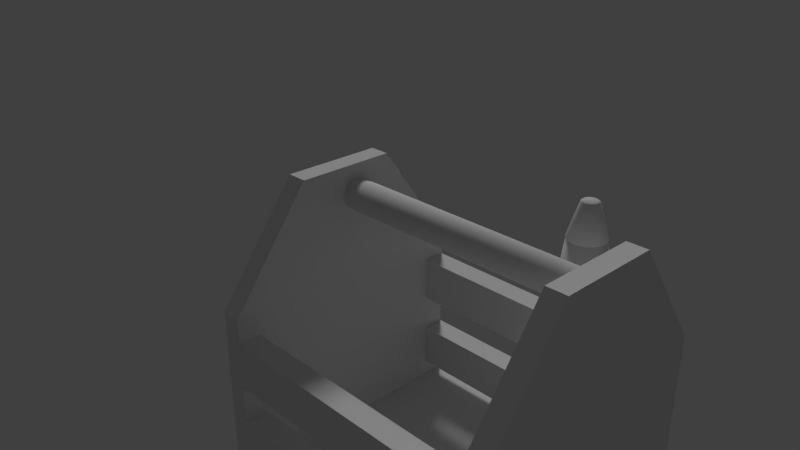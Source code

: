 # Source: rocketBox.blend  (saved by Blender 2.79.0; exported with 4.5.12 LTS)
import bpy
from mathutils import Matrix  # noqa: F401  (used for matrix-valued properties, if any)

bpy.ops.wm.read_factory_settings(use_empty=True)
scene = bpy.context.scene
scene.name = 'Scene'

# ---- collections
col_collection_1 = bpy.data.collections.new('Collection 1'); scene.collection.children.link(col_collection_1)

# ---- world
world_world = bpy.data.worlds.new('World'); scene.world = world_world
world_world.color = (0.05088, 0.05088, 0.05088)
world_world.use_sun_shadow = False
world_world.sun_shadow_jitter_overblur = 0.0
world_world.cycles.sampling_method = 'MANUAL'

# ---- cameras
cam_camera = bpy.data.cameras.new('Camera')
cam_camera.clip_end = 100.0
cam_camera.lens = 35.0
cam_camera.sensor_width = 32.0
cam_camera.sensor_height = 18.0
cam_camera.display_size = 2.0
cam_camera.dof.focus_distance = 0.0
cam_camera.dof.aperture_fstop = 128.0
cam_camera.dof.aperture_blades = 6

# ---- lights
light_sun = bpy.data.lights.new('Sun', 'SUN')
light_sun.transmission_factor = 0.0
light_sun.angle = 0.1993
light_sun.energy = 1.0
light_sun.shadow_buffer_clip_start = 0.5
light_sun.shadow_soft_size = 0.1
light_sun.shadow_cascade_max_distance = 1000.0
light_lamp = bpy.data.lights.new('Lamp', 'POINT')
light_lamp.transmission_factor = 0.0
light_lamp.cutoff_distance = 30.0
light_lamp.energy = 100.0
light_lamp.shadow_buffer_clip_start = 1.001
light_lamp.shadow_soft_size = 0.1
light_lamp.shadow_maximum_resolution = 0.006
light_lamp.use_absolute_resolution = True

# ---- meshes
me_cylinder_002 = bpy.data.meshes.new('Cylinder.002')
me_cylinder_002.from_pydata([(0.0, 0.4, -1.0), (0.0, 0.4, 1.0), (0.08316, 0.3913, -1.0), (0.08316, 0.3913, 1.0), (0.1627, 0.3654, -1.0), (0.1627, 0.3654, 1.0), (0.2351, 0.3236, -1.0), (0.2351, 0.3236, 1.0), (0.2973, 0.2677, -1.0), (0.2973, 0.2677, 1.0), (0.3464, 0.2, -1.0), (0.3464, 0.2, 1.0), (0.3804, 0.1236, -1.0), (0.3804, 0.1236, 1.0), (0.3978, 0.04181, -1.0), (0.3978, 0.04181, 1.0), (0.3978, -0.04181, -1.0), (0.3978, -0.04181, 1.0), (0.3804, -0.1236, -1.0), (0.3804, -0.1236, 1.0), (0.3464, -0.2, -1.0), (0.3464, -0.2, 1.0), (0.2973, -0.2677, -1.0), (0.2973, -0.2677, 1.0), (0.2351, -0.3236, -1.0), (0.2351, -0.3236, 1.0), (0.1627, -0.3654, -1.0), (0.1627, -0.3654, 1.0), (0.08316, -0.3913, -1.0), (0.08316, -0.3913, 1.0), (-3.497e-08, -0.4, -1.0), (-3.497e-08, -0.4, 1.0), (-0.08316, -0.3913, -1.0), (-0.08316, -0.3913, 1.0), (-0.1627, -0.3654, -1.0), (-0.1627, -0.3654, 1.0), (-0.2351, -0.3236, -1.0), (-0.2351, -0.3236, 1.0), (-0.2973, -0.2677, -1.0), (-0.2973, -0.2677, 1.0), (-0.3464, -0.2, -1.0), (-0.3464, -0.2, 1.0), (-0.3804, -0.1236, -1.0), (-0.3804, -0.1236, 1.0), (-0.3978, -0.04181, -1.0), (-0.3978, -0.04181, 1.0), (-0.3978, 0.04181, -1.0), (-0.3978, 0.04181, 1.0), (-0.3804, 0.1236, -1.0), (-0.3804, 0.1236, 1.0), (-0.3464, 0.2, -1.0), (-0.3464, 0.2, 1.0), (-0.2973, 0.2677, -1.0), (-0.2973, 0.2677, 1.0), (-0.2351, 0.3236, -1.0), (-0.2351, 0.3236, 1.0), (-0.1627, 0.3654, -1.0), (-0.1627, 0.3654, 1.0), (-0.08317, 0.3913, -1.0), (-0.08317, 0.3913, 1.0)], [], [(0, 1, 3, 2), (2, 3, 5, 4), (4, 5, 7, 6), (6, 7, 9, 8), (8, 9, 11, 10), (10, 11, 13, 12), (12, 13, 15, 14), (14, 15, 17, 16), (16, 17, 19, 18), (18, 19, 21, 20), (20, 21, 23, 22), (22, 23, 25, 24), (24, 25, 27, 26), (26, 27, 29, 28), (28, 29, 31, 30), (30, 31, 33, 32), (32, 33, 35, 34), (34, 35, 37, 36), (36, 37, 39, 38), (38, 39, 41, 40), (40, 41, 43, 42), (42, 43, 45, 44), (44, 45, 47, 46), (46, 47, 49, 48), (48, 49, 51, 50), (50, 51, 53, 52), (52, 53, 55, 54), (54, 55, 57, 56), (3, 1, 59, 57, 55, 53, 51, 49, 47, 45, 43, 41, 39, 37, 35, 33, 31, 29, 27, 25, 23, 21, 19, 17, 15, 13, 11, 9, 7, 5), (56, 57, 59, 58), (58, 59, 1, 0), (0, 2, 4, 6, 8, 10, 12, 14, 16, 18, 20, 22, 24, 26, 28, 30, 32, 34, 36, 38, 40, 42, 44, 46, 48, 50, 52, 54, 56, 58)])
me_cylinder_002.polygons.foreach_set('use_smooth', [True] * 32)
me_cylinder_002.use_remesh_preserve_volume = False
me_cylinder_002.use_remesh_preserve_attributes = False
me_cylinder_002.use_mirror_vertex_groups = False
me_cylinder_002.update()
me_cube = bpy.data.meshes.new('Cube')
me_cube.from_pydata([(-1.0, -1.191, -1.0), (-1.0, -1.191, 1.0), (-1.0, 1.184, -1.0), (-1.0, 1.184, 1.0), (1.0, -1.191, -1.0), (1.0, -1.191, 1.0), (1.0, 1.184, -1.0), (1.0, 1.184, 1.0), (0.8669, 1.184, -1.0), (-0.8669, 1.184, -1.0), (-0.8669, 1.184, 1.0), (0.8669, 1.184, 1.0), (0.8669, -1.191, 1.0), (-0.8669, -1.191, 1.0), (-1.0, -1.191, 2.641), (-1.0, 1.184, 2.641), (0.8669, 1.184, 2.641), (1.0, 1.184, 2.641), (1.0, -1.191, 2.641), (-0.8669, -1.191, 2.641), (-0.8669, 1.184, 2.641), (0.8669, -1.191, 2.641), (-1.0, -1.191, 6.811), (-1.0, 1.184, 6.811), (0.8669, 1.184, 6.811), (1.0, 1.184, 6.811), (1.0, -1.191, 6.811), (-0.8669, -1.191, 6.811), (-0.8669, 1.184, 6.811), (0.8669, -1.191, 6.811), (-1.0, -1.191, 17.25), (-1.0, 1.184, 17.25), (0.8669, 1.184, 17.25), (1.0, 1.184, 17.25), (1.0, -1.191, 17.25), (-0.8669, -1.191, 17.25), (-0.8669, 1.184, 17.25), (0.8669, -1.191, 17.25), (0.8669, -1.191, 10.42), (0.8669, -1.191, 14.83), (0.8669, 1.184, 14.83), (0.8669, 1.184, 10.42), (-1.0, 1.184, 10.42), (-1.0, 1.184, 14.83), (-0.8669, 1.184, 14.83), (-0.8669, 1.184, 10.42), (1.0, 1.184, 10.42), (1.0, 1.184, 14.83), (1.0, -1.191, 14.83), (1.0, -1.191, 10.42), (-1.0, -1.191, 10.42), (-1.0, -1.191, 14.83), (-0.8669, -1.191, 14.83), (-0.8669, -1.191, 10.42), (-1.0, 0.9735, -1.0), (-1.0, -0.9806, -1.0), (-1.0, -0.9806, 1.0), (-1.0, 0.9735, 1.0), (1.0, -0.9806, -1.0), (1.0, 0.9735, -1.0), (1.0, 0.9735, 1.0), (1.0, -0.9806, 1.0), (0.8669, 0.9735, 1.0), (0.8669, -0.9806, 1.0), (-0.8669, 0.9735, 1.0), (-0.8669, -0.9806, 1.0), (-1.0, -0.9806, 2.641), (-1.0, 0.9735, 2.641), (1.0, 0.9735, 2.641), (1.0, -0.9806, 2.641), (0.8669, 0.9735, 2.641), (0.8669, -0.9806, 2.641), (-0.8669, 0.9735, 2.641), (-0.8669, -0.9806, 2.641), (-1.0, -0.9806, 6.811), (-1.0, 0.9735, 6.811), (1.0, 0.9735, 6.811), (1.0, -0.9806, 6.811), (0.8669, 0.9735, 6.811), (0.8669, -0.9806, 6.811), (-0.8669, 0.9735, 6.811), (-0.8669, -0.9806, 6.811), (-1.0, -0.9806, 17.25), (-1.0, 0.9735, 17.25), (1.0, 0.9735, 17.25), (1.0, -0.9806, 17.25), (0.8669, 0.9735, 17.25), (0.8669, -0.9806, 17.25), (-0.8669, 0.9735, 17.25), (-0.8669, -0.9806, 17.25), (-0.8669, 0.9735, 10.42), (-0.8669, -0.9806, 10.42), (-0.8669, 0.9735, 14.83), (-0.8669, -0.9806, 14.83), (-1.0, -0.9806, 10.42), (-1.0, 0.9735, 10.42), (-1.0, -0.9806, 14.83), (-1.0, 0.9735, 14.83), (1.0, 0.9735, 10.42), (1.0, -0.9806, 10.42), (1.0, 0.9735, 14.83), (1.0, -0.9806, 14.83), (0.8669, -0.9806, 10.42), (0.8669, 0.9735, 10.42), (0.8669, -0.9806, 14.83), (0.8669, 0.9735, 14.83), (-1.0, 0.3033, 27.8), (-1.0, 0.4563, 27.8), (0.8669, 0.4563, 27.8), (1.0, 0.4563, 27.8), (1.0, -0.3033, 27.8), (1.0, -0.4563, 27.8), (-0.8669, -0.4563, 27.8), (-1.0, -0.4563, 27.8), (-0.8669, 0.4563, 27.8), (0.8669, -0.4563, 27.8), (0.8669, -0.3033, 27.8), (-0.8669, -0.3033, 27.8), (-1.0, -0.3033, 27.8), (1.0, 0.3033, 27.8), (0.8669, 0.3033, 27.8), (-0.8669, 0.3033, 27.8)], [], [(54, 57, 3, 2), (8, 11, 7, 6), (58, 61, 5, 4), (4, 5, 12, 13, 1, 0), (55, 58, 4, 0), (63, 12, 21, 71), (1, 13, 19, 14), (63, 65, 13, 12), (2, 3, 10, 9), (9, 10, 11, 8), (66, 14, 22, 74), (12, 5, 18, 21), (7, 11, 16, 17), (10, 3, 15, 20), (64, 10, 20, 72), (60, 7, 17, 68), (56, 1, 14, 66), (44, 43, 31, 36), (104, 39, 37, 87), (21, 18, 26, 29), (14, 19, 27, 22), (17, 16, 24, 25), (20, 15, 23, 28), (68, 17, 25, 76), (35, 89, 117, 112), (86, 87, 116, 120), (100, 47, 33, 84), (96, 51, 30, 82), (92, 44, 36, 88), (39, 48, 34, 37), (51, 52, 35, 30), (47, 40, 32, 33), (25, 24, 41, 46), (46, 41, 40, 47), (22, 27, 53, 50), (50, 53, 52, 51), (29, 26, 49, 38), (38, 49, 48, 39), (80, 28, 45, 90), (74, 22, 50, 94), (94, 50, 51, 96), (76, 25, 46, 98), (98, 46, 47, 100), (79, 29, 38, 102), (28, 23, 42, 45), (45, 42, 43, 44), (103, 102, 104, 105), (24, 78, 103, 41), (78, 79, 102, 103), (49, 99, 101, 48), (99, 98, 100, 101), (26, 77, 99, 49), (77, 76, 98, 99), (42, 95, 97, 43), (95, 94, 96, 97), (23, 75, 95, 42), (75, 74, 94, 95), (91, 90, 92, 93), (27, 81, 91, 53), (81, 80, 90, 91), (52, 93, 89, 35), (93, 92, 88, 89), (43, 97, 83, 31), (97, 96, 82, 83), (48, 101, 85, 34), (101, 100, 84, 85), (32, 86, 120, 108), (87, 37, 115, 116), (85, 84, 119, 110), (37, 34, 111, 115), (18, 69, 77, 26), (69, 68, 76, 77), (70, 71, 79, 78), (40, 105, 86, 32), (105, 104, 87, 86), (3, 57, 67, 15), (57, 56, 66, 67), (5, 61, 69, 18), (61, 60, 68, 69), (13, 65, 73, 19), (65, 64, 72, 73), (15, 67, 75, 23), (67, 66, 74, 75), (73, 72, 80, 81), (11, 10, 64, 62), (62, 64, 65, 63), (11, 62, 70, 16), (62, 63, 71, 70), (2, 9, 8, 6, 59, 54), (54, 59, 58, 55), (6, 7, 60, 59), (59, 60, 61, 58), (0, 1, 56, 55), (55, 56, 57, 54), (38, 53, 91, 102), (102, 91, 93, 104), (104, 93, 52, 39), (39, 52, 53, 38), (71, 73, 81, 79), (79, 81, 27, 29), (29, 27, 19, 21), (21, 19, 73, 71), (20, 16, 70, 72), (72, 70, 78, 80), (80, 78, 24, 28), (28, 24, 16, 20), (40, 44, 92, 105), (105, 92, 90, 103), (103, 90, 45, 41), (41, 45, 44, 40), (117, 118, 113, 112), (110, 116, 115, 111), (109, 108, 120, 119), (119, 120, 116, 110), (114, 107, 106, 121), (121, 106, 118, 117), (31, 83, 106, 107), (88, 36, 114, 121), (33, 32, 108, 109), (89, 88, 121, 117), (34, 85, 110, 111), (82, 30, 113, 118), (30, 35, 112, 113), (83, 82, 118, 106), (36, 31, 107, 114), (84, 33, 109, 119)])
me_cube.use_remesh_preserve_volume = False
me_cube.use_remesh_preserve_attributes = False
me_cube.use_mirror_vertex_groups = False
me_cube.update()
me_cylinder_007 = bpy.data.meshes.new('Cylinder.007')
me_cylinder_007.from_pydata([(2.233e-08, 1.552, -1.587), (2.233e-08, 1.552, 0.3729), (0.2696, 1.529, -1.587), (0.2696, 1.529, 0.3729), (0.5309, 1.459, -1.587), (0.5309, 1.459, 0.3729), (0.7762, 1.344, -1.587), (0.7762, 1.344, 0.3729), (0.9978, 1.189, -1.587), (0.9978, 1.189, 0.3729), (1.189, 0.9978, -1.587), (1.189, 0.9978, 0.3729), (1.344, 0.7762, -1.587), (1.344, 0.7762, 0.3729), (1.459, 0.5309, -1.587), (1.459, 0.5309, 0.3729), (1.529, 0.2696, -1.587), (1.529, 0.2696, 0.3729), (1.552, 1.634e-07, -1.587), (1.552, 1.634e-07, 0.3729), (1.529, -0.2696, -1.587), (1.529, -0.2696, 0.3729), (1.459, -0.5309, -1.587), (1.459, -0.5309, 0.3729), (1.344, -0.7762, -1.587), (1.344, -0.7762, 0.3729), (1.189, -0.9978, -1.587), (1.189, -0.9978, 0.3729), (0.9978, -1.189, -1.587), (0.9978, -1.189, 0.3729), (0.7762, -1.344, -1.587), (0.7762, -1.344, 0.3729), (0.5309, -1.459, -1.587), (0.5309, -1.459, 0.3729), (0.2696, -1.529, -1.587), (0.2696, -1.529, 0.3729), (6.268e-07, -1.552, -1.587), (6.268e-07, -1.552, 0.3729), (-0.2696, -1.529, -1.587), (-0.2696, -1.529, 0.3729), (-0.5309, -1.459, -1.587), (-0.5309, -1.459, 0.3729), (-0.7762, -1.344, -1.587), (-0.7762, -1.344, 0.3729), (-0.9978, -1.189, -1.587), (-0.9978, -1.189, 0.3729), (-1.189, -0.9978, -1.587), (-1.189, -0.9978, 0.3729), (-1.344, -0.7762, -1.587), (-1.344, -0.7762, 0.3729), (-1.459, -0.5309, -1.587), (-1.459, -0.5309, 0.3729), (-1.529, -0.2696, -1.587), (-1.529, -0.2696, 0.3729), (-1.552, -6.755e-07, -1.587), (-1.552, -6.755e-07, 0.3729), (-1.529, 0.2696, -1.587), (-1.529, 0.2696, 0.3729), (-1.459, 0.5309, -1.587), (-1.459, 0.5309, 0.3729), (-1.344, 0.7762, -1.587), (-1.344, 0.7762, 0.3729), (-1.189, 0.9978, -1.587), (-1.189, 0.9978, 0.3729), (-0.9978, 1.189, -1.587), (-0.9978, 1.189, 0.3729), (-0.7762, 1.344, -1.587), (-0.7762, 1.344, 0.3729), (-0.5309, 1.459, -1.587), (-0.5309, 1.459, 0.3729), (-0.2696, 1.529, -1.587), (-0.2696, 1.529, 0.3729), (0.2696, 1.529, 0.8366), (-9.532e-08, 1.552, 0.8366), (0.5309, 1.459, 0.8366), (0.7762, 1.344, 0.8366), (0.9978, 1.189, 0.8366), (1.189, 0.9978, 0.8366), (1.344, 0.7762, 0.8366), (1.459, 0.5309, 0.8366), (1.529, 0.2696, 0.8366), (1.552, 1.634e-07, 0.8366), (1.529, -0.2696, 0.8366), (1.459, -0.5309, 0.8366), (1.344, -0.7762, 0.8366), (1.189, -0.9978, 0.8366), (0.9978, -1.189, 0.8366), (0.7762, -1.344, 0.8366), (0.5309, -1.459, 0.8366), (0.2696, -1.529, 0.8366), (5.092e-07, -1.552, 0.8366), (-0.2696, -1.529, 0.8366), (-0.5309, -1.459, 0.8366), (-0.7762, -1.344, 0.8366), (-0.9978, -1.189, 0.8366), (-1.189, -0.9978, 0.8366), (-1.344, -0.7762, 0.8366), (-1.459, -0.5309, 0.8366), (-1.529, -0.2696, 0.8366), (-1.552, -6.755e-07, 0.8366), (-1.529, 0.2696, 0.8366), (-1.459, 0.5309, 0.8366), (-1.344, 0.7762, 0.8366), (-1.189, 0.9978, 0.8366), (-0.9978, 1.189, 0.8366), (-0.7762, 1.344, 0.8366), (-0.5309, 1.459, 0.8366), (-0.2696, 1.529, 0.8366), (0.08593, 2.535, -1.587), (0.3555, 2.511, -1.587), (0.3035, 2.144, -0.3113), (0.07337, 2.164, -0.3113), (0.5641, 2.232, -1.569), (0.5097, 2.017, -0.3288), (1.721, 1.169, -0.3288), (1.904, 1.293, -1.569), (2.238, 1.193, -1.587), (1.911, 1.019, -0.3113), (2.352, 0.9476, -1.587), (2.009, 0.8091, -0.3113), (2.215, 0.6275, -1.569), (2.002, 0.5671, -0.3288), (1.873, -0.906, -0.3288), (2.072, -1.003, -1.569), (2.152, -1.342, -1.587), (1.838, -1.146, -0.3113), (1.997, -1.563, -1.587), (1.705, -1.335, -0.3113), (1.651, -1.605, -1.569), (1.492, -1.45, -0.3288), (0.1517, -2.075, -0.3288), (0.1679, -2.296, -1.569), (-0.08593, -2.535, -1.587), (-0.07337, -2.164, -0.3113), (-0.3555, -2.511, -1.587), (-0.3035, -2.144, -0.3113), (-0.5641, -2.232, -1.569), (-0.5097, -2.017, -0.3288), (-1.721, -1.169, -0.3288), (-1.904, -1.293, -1.569), (-2.238, -1.193, -1.587), (-1.911, -1.019, -0.3113), (-2.352, -0.9476, -1.587), (-2.009, -0.8091, -0.3113), (-2.215, -0.6275, -1.569), (-2.002, -0.5671, -0.3288), (-1.873, 0.906, -0.3288), (-2.072, 1.003, -1.569), (-2.152, 1.342, -1.587), (-1.838, 1.146, -0.3113), (-1.997, 1.563, -1.587), (-1.705, 1.335, -0.3113), (-1.651, 1.605, -1.569), (-1.492, 1.45, -0.3288), (-0.1517, 2.075, -0.3288), (-0.1679, 2.296, -1.569), (0.2458, 1.394, 5.174), (3.49e-07, 1.415, 5.174), (0.4841, 1.33, 5.174), (0.7076, 1.226, 5.174), (0.9097, 1.084, 5.174), (1.084, 0.9097, 5.174), (1.226, 0.7076, 5.174), (1.33, 0.4841, 5.174), (1.394, 0.2458, 5.174), (1.415, 1.42e-07, 5.174), (1.394, -0.2458, 5.174), (1.33, -0.4841, 5.174), (1.226, -0.7076, 5.174), (1.084, -0.9097, 5.174), (0.9097, -1.084, 5.174), (0.7076, -1.226, 5.174), (0.4841, -1.33, 5.174), (0.2458, -1.394, 5.174), (9.001e-07, -1.415, 5.174), (-0.2458, -1.394, 5.174), (-0.4841, -1.33, 5.174), (-0.7076, -1.226, 5.174), (-0.9097, -1.084, 5.174), (-1.084, -0.9097, 5.174), (-1.226, -0.7076, 5.174), (-1.33, -0.4841, 5.174), (-1.394, -0.2458, 5.174), (-1.415, -6.229e-07, 5.174), (-1.394, 0.2458, 5.174), (-1.33, 0.4841, 5.174), (-1.226, 0.7076, 5.174), (-1.084, 0.9097, 5.174), (-0.9097, 1.084, 5.174), (-0.7076, 1.226, 5.174), (-0.4841, 1.33, 5.174), (-0.2458, 1.394, 5.174), (0.2458, 1.394, 6.298), (1.31e-07, 1.415, 6.298), (0.4841, 1.33, 6.298), (0.7076, 1.226, 6.298), (0.9097, 1.084, 6.298), (1.084, 0.9097, 6.298), (1.226, 0.7076, 6.298), (1.33, 0.4841, 6.298), (1.394, 0.2458, 6.298), (1.415, 1.42e-07, 6.298), (1.394, -0.2458, 6.298), (1.33, -0.4841, 6.298), (1.226, -0.7076, 6.298), (1.084, -0.9097, 6.298), (0.9097, -1.084, 6.298), (0.7076, -1.226, 6.298), (0.4841, -1.33, 6.298), (0.2458, -1.394, 6.298), (6.822e-07, -1.415, 6.298), (-0.2458, -1.394, 6.298), (-0.4841, -1.33, 6.298), (-0.7076, -1.226, 6.298), (-0.9097, -1.084, 6.298), (-1.084, -0.9097, 6.298), (-1.226, -0.7076, 6.298), (-1.33, -0.4841, 6.298), (-1.394, -0.2458, 6.298), (-1.415, -6.229e-07, 6.298), (-1.394, 0.2458, 6.298), (-1.33, 0.4841, 6.298), (-1.226, 0.7076, 6.298), (-1.084, 0.9097, 6.298), (-0.9097, 1.084, 6.298), (-0.7076, 1.226, 6.298), (-0.4841, 1.33, 6.298), (-0.2458, 1.394, 6.298), (0.1349, 0.7649, 10.53), (-1.097e-06, 0.7767, 10.53), (0.2657, 0.7299, 10.53), (0.3884, 0.6727, 10.53), (0.4993, 0.595, 10.53), (0.595, 0.4993, 10.53), (0.6727, 0.3884, 10.53), (0.7299, 0.2657, 10.53), (0.7649, 0.1349, 10.53), (0.7767, 2.256e-08, 10.53), (0.7649, -0.1349, 10.53), (0.7299, -0.2657, 10.53), (0.6727, -0.3884, 10.53), (0.595, -0.4993, 10.53), (0.4993, -0.595, 10.53), (0.3884, -0.6727, 10.53), (0.2657, -0.7299, 10.53), (0.1349, -0.7649, 10.53), (-7.943e-07, -0.7768, 10.53), (-0.1349, -0.7649, 10.53), (-0.2657, -0.7299, 10.53), (-0.3884, -0.6727, 10.53), (-0.4993, -0.595, 10.53), (-0.595, -0.4993, 10.53), (-0.6727, -0.3884, 10.53), (-0.7299, -0.2657, 10.53), (-0.765, -0.1349, 10.53), (-0.7768, -3.972e-07, 10.53), (-0.765, 0.1349, 10.53), (-0.7299, 0.2657, 10.53), (-0.6727, 0.3884, 10.53), (-0.595, 0.4993, 10.53), (-0.4993, 0.595, 10.53), (-0.3884, 0.6727, 10.53), (-0.2657, 0.7299, 10.53), (-0.1349, 0.7649, 10.53), (0.06538, 0.3708, 12.07), (-3.661e-07, 0.3765, 12.07), (0.1288, 0.3538, 12.07), (0.1883, 0.3261, 12.07), (0.242, 0.2884, 12.07), (0.2884, 0.242, 12.07), (0.3261, 0.1883, 12.07), (0.3538, 0.1288, 12.07), (0.3708, 0.06538, 12.07), (0.3765, -7.926e-08, 12.07), (0.3708, -0.06538, 12.07), (0.3538, -0.1288, 12.07), (0.3261, -0.1883, 12.07), (0.2884, -0.242, 12.07), (0.242, -0.2884, 12.07), (0.1883, -0.3261, 12.07), (0.1288, -0.3538, 12.07), (0.06538, -0.3708, 12.07), (-2.195e-07, -0.3765, 12.07), (-0.06538, -0.3708, 12.07), (-0.1288, -0.3538, 12.07), (-0.1883, -0.3261, 12.07), (-0.242, -0.2884, 12.07), (-0.2884, -0.242, 12.07), (-0.3261, -0.1883, 12.07), (-0.3538, -0.1288, 12.07), (-0.3708, -0.06538, 12.07), (-0.3765, -2.827e-07, 12.07), (-0.3708, 0.06538, 12.07), (-0.3538, 0.1288, 12.07), (-0.3261, 0.1883, 12.07), (-0.2884, 0.242, 12.07), (-0.242, 0.2884, 12.07), (-0.1883, 0.3261, 12.07), (-0.1288, 0.3538, 12.07), (-0.06539, 0.3708, 12.07), (-0.8084, -0.1425, 10.55), (-0.8208, -4.153e-07, 10.55), (0.6288, -0.5276, 10.55), (0.5276, -0.6288, 10.55), (-7.395e-07, 0.8208, 10.55), (0.1425, 0.8084, 10.55), (-0.8084, 0.1425, 10.55), (0.4104, -0.7109, 10.55), (0.2807, 0.7713, 10.55), (-0.7713, 0.2807, 10.55), (0.2807, -0.7713, 10.55), (0.4104, 0.7109, 10.55), (-0.7109, 0.4104, 10.55), (0.1425, -0.8084, 10.55), (0.5276, 0.6288, 10.55), (-0.6288, 0.5276, 10.55), (-4.198e-07, -0.8208, 10.55), (0.6288, 0.5276, 10.55), (-0.5276, 0.6288, 10.55), (-0.1425, -0.8084, 10.55), (0.7109, 0.4104, 10.55), (-0.4104, 0.7109, 10.55), (-0.2807, -0.7713, 10.55), (0.7713, 0.2807, 10.55), (-0.2807, 0.7713, 10.55), (-0.4104, -0.7109, 10.55), (0.8084, 0.1425, 10.55), (-0.1425, 0.8084, 10.55), (-0.5276, -0.6288, 10.55), (0.8208, 2.834e-08, 10.55), (-0.6288, -0.5276, 10.55), (0.8084, -0.1425, 10.55), (-0.7109, -0.4104, 10.55), (0.7713, -0.2807, 10.55), (-0.7713, -0.2807, 10.55), (0.7109, -0.4104, 10.55), (0.05569, 0.3158, 12.11), (-3.688e-07, 0.3207, 12.11), (0.1097, 0.3014, 12.11), (0.1604, 0.2777, 12.11), (0.2061, 0.2457, 12.11), (0.2457, 0.2061, 12.11), (0.2777, 0.1604, 12.11), (0.3014, 0.1097, 12.11), (0.3158, 0.05569, 12.11), (0.3207, -9.231e-08, 12.11), (0.3158, -0.05569, 12.11), (0.3014, -0.1097, 12.11), (0.2777, -0.1604, 12.11), (0.2457, -0.2061, 12.11), (0.2061, -0.2457, 12.11), (0.1604, -0.2777, 12.11), (0.1097, -0.3014, 12.11), (0.05569, -0.3158, 12.11), (-2.439e-07, -0.3207, 12.11), (-0.05569, -0.3158, 12.11), (-0.1097, -0.3014, 12.11), (-0.1604, -0.2777, 12.11), (-0.2061, -0.2457, 12.11), (-0.2457, -0.2061, 12.11), (-0.2777, -0.1604, 12.11), (-0.3014, -0.1097, 12.11), (-0.3158, -0.05569, 12.11), (-0.3207, -2.656e-07, 12.11), (-0.3158, 0.05569, 12.11), (-0.3014, 0.1097, 12.11), (-0.2777, 0.1604, 12.11), (-0.2457, 0.2061, 12.11), (-0.2061, 0.2457, 12.11), (-0.1604, 0.2777, 12.11), (-0.1097, 0.3014, 12.11), (-0.05569, 0.3158, 12.11), (-8.089e-08, 1.056, -1.811), (0.1834, 1.04, -1.811), (0.3612, 0.9924, -1.811), (0.528, 0.9146, -1.811), (0.6788, 0.809, -1.811), (0.809, 0.6788, -1.811), (0.9146, 0.528, -1.811), (0.9924, 0.3612, -1.811), (1.04, 0.1834, -1.811), (1.056, 6.937e-08, -1.811), (1.04, -0.1834, -1.811), (0.9924, -0.3612, -1.811), (0.9146, -0.528, -1.811), (0.809, -0.6788, -1.811), (0.6788, -0.809, -1.811), (0.528, -0.9146, -1.811), (0.3612, -0.9924, -1.811), (0.1834, -1.04, -1.811), (3.304e-07, -1.056, -1.811), (-0.1834, -1.04, -1.811), (-0.3612, -0.9924, -1.811), (-0.528, -0.9146, -1.811), (-0.6788, -0.809, -1.811), (-0.809, -0.6788, -1.811), (-0.9146, -0.528, -1.811), (-0.9924, -0.3612, -1.811), (-1.04, -0.1834, -1.811), (-1.056, -5.013e-07, -1.811), (-1.04, 0.1834, -1.811), (-0.9924, 0.3612, -1.811), (-0.9146, 0.528, -1.811), (-0.809, 0.6788, -1.811), (-0.6788, 0.809, -1.811), (-0.528, 0.9146, -1.811), (-0.3612, 0.9924, -1.811), (-0.1834, 1.04, -1.811), (-1.932e-07, 1.056, -2.706), (0.1834, 1.04, -2.706), (0.3612, 0.9924, -2.706), (0.528, 0.9146, -2.706), (0.6788, 0.809, -2.706), (0.809, 0.6788, -2.706), (0.9146, 0.528, -2.706), (0.9924, 0.3612, -2.706), (1.04, 0.1834, -2.706), (1.056, 6.937e-08, -2.706), (1.04, -0.1834, -2.706), (0.9924, -0.3612, -2.706), (0.9146, -0.528, -2.706), (0.809, -0.6788, -2.706), (0.6788, -0.809, -2.706), (0.528, -0.9146, -2.706), (0.3612, -0.9924, -2.706), (0.1834, -1.04, -2.706), (2.181e-07, -1.056, -2.706), (-0.1834, -1.04, -2.706), (-0.3612, -0.9924, -2.706), (-0.528, -0.9146, -2.706), (-0.6788, -0.809, -2.706), (-0.809, -0.6788, -2.706), (-0.9146, -0.528, -2.706), (-0.9924, -0.3612, -2.706), (-1.04, -0.1834, -2.706), (-1.056, -5.013e-07, -2.706), (-1.04, 0.1834, -2.706), (-0.9924, 0.3612, -2.706), (-0.9146, 0.528, -2.706), (-0.809, 0.6788, -2.706), (-0.6788, 0.809, -2.706), (-0.528, 0.9146, -2.706), (-0.3612, 0.9924, -2.706), (-0.1834, 1.04, -2.706), (-1.162, -0.671, 6.297), (-1.261, -0.459, 6.297), (1.261, -0.459, 6.297), (1.162, -0.671, 6.297), (-1.322, -0.233, 6.297), (1.028, -0.8627, 6.297), (-1.342, -5.935e-07, 6.297), (0.8627, -1.028, 6.297), (-3.632e-07, 1.342, 6.297), (0.233, 1.322, 6.297), (-1.322, 0.233, 6.297), (0.671, -1.162, 6.297), (0.459, 1.261, 6.297), (-1.261, 0.459, 6.297), (0.459, -1.261, 6.297), (0.671, 1.162, 6.297), (-1.162, 0.671, 6.297), (0.233, -1.322, 6.297), (0.8627, 1.028, 6.297), (-1.028, 0.8627, 6.297), (1.594e-07, -1.342, 6.297), (1.028, 0.8627, 6.297), (-0.8627, 1.028, 6.297), (-0.233, -1.322, 6.297), (1.162, 0.671, 6.297), (-0.671, 1.162, 6.297), (-0.459, -1.261, 6.297), (1.261, 0.459, 6.297), (-0.459, 1.261, 6.297), (-0.671, -1.162, 6.297), (1.322, 0.233, 6.297), (-0.233, 1.322, 6.297), (-0.8627, -1.028, 6.297), (1.342, 1.318e-07, 6.297), (-1.028, -0.8627, 6.297), (1.322, -0.233, 6.297), (0.4841, 1.33, 5.693), (0.7076, 1.226, 5.693), (-1.33, 0.4841, 5.693), (-1.226, 0.7076, 5.693), (0.4841, -1.33, 5.693), (0.2458, -1.394, 5.693), (0.9097, 1.084, 5.693), (-1.084, 0.9097, 5.693), (7.911e-07, -1.415, 5.693), (1.084, 0.9097, 5.693), (-0.9097, 1.084, 5.693), (-0.2458, -1.394, 5.693), (1.226, 0.7076, 5.693), (-0.7076, 1.226, 5.693), (-0.4841, -1.33, 5.693), (1.33, 0.4841, 5.693), (-0.4841, 1.33, 5.693), (-0.7076, -1.226, 5.693), (1.394, 0.2458, 5.693), (-0.2458, 1.394, 5.693), (-0.9097, -1.084, 5.693), (1.415, 1.42e-07, 5.693), (2.4e-07, 1.415, 5.693), (-1.084, -0.9097, 5.693), (1.394, -0.2458, 5.693), (-1.226, -0.7076, 5.693), (1.33, -0.4841, 5.693), (-1.33, -0.4841, 5.693), (1.226, -0.7076, 5.693), (-1.394, -0.2458, 5.693), (1.084, -0.9097, 5.693), (-1.415, -6.229e-07, 5.693), (0.9097, -1.084, 5.693), (0.2458, 1.394, 5.693), (-1.394, 0.2458, 5.693), (0.7076, -1.226, 5.693), (-1.28, -0.4659, 6.297), (1.18, -0.6811, 6.297), (-1.342, -0.2366, 6.297), (1.044, -0.8756, 6.297), (-1.362, -6.027e-07, 6.297), (0.8756, -1.044, 6.297), (0.2366, 1.342, 6.297), (-1.342, 0.2366, 6.297), (0.6811, -1.18, 6.297), (0.4659, 1.28, 6.297), (-1.28, 0.4659, 6.297), (0.4659, -1.28, 6.297), (0.6811, 1.18, 6.297), (-1.18, 0.6811, 6.297), (0.2366, -1.342, 6.297), (0.8756, 1.044, 6.297), (-1.044, 0.8756, 6.297), (4.163e-07, -1.362, 6.297), (1.044, 0.8756, 6.297), (-0.8756, 1.044, 6.297), (-0.2366, -1.342, 6.297), (1.18, 0.6811, 6.297), (-0.6811, 1.18, 6.297), (-0.4659, -1.28, 6.297), (1.28, 0.4659, 6.297), (-0.4659, 1.28, 6.297), (-0.6811, -1.18, 6.297), (1.342, 0.2366, 6.297), (-0.2366, 1.342, 6.297), (-0.8756, -1.044, 6.297), (1.362, 1.335e-07, 6.297), (-1.044, -0.8756, 6.297), (1.342, -0.2366, 6.297), (-1.18, -0.6811, 6.297), (1.28, -0.4659, 6.297), (-1.141e-07, 1.362, 6.297), (-1.191, -0.6877, 6.22), (1.293, -0.4704, 6.22), (-2.366e-07, 1.375, 6.22), (-1.293, -0.4704, 6.22), (1.191, -0.6877, 6.22), (-1.355, -0.2388, 6.22), (1.054, -0.8841, 6.22), (-1.375, -6.058e-07, 6.22), (0.8841, -1.054, 6.22), (0.2388, 1.355, 6.22), (-1.355, 0.2388, 6.22), (0.6877, -1.191, 6.22), (0.4704, 1.293, 6.22), (-1.293, 0.4704, 6.22), (0.4704, -1.293, 6.22), (0.6877, 1.191, 6.22), (-1.191, 0.6877, 6.22), (0.2388, -1.355, 6.22), (0.8841, 1.054, 6.22), (-1.054, 0.8841, 6.22), (2.991e-07, -1.375, 6.22), (1.054, 0.8841, 6.22), (-0.8841, 1.054, 6.22), (-0.2388, -1.355, 6.22), (1.191, 0.6877, 6.22), (-0.6877, 1.191, 6.22), (-0.4704, -1.293, 6.22), (1.293, 0.4704, 6.22), (-0.4704, 1.293, 6.22), (-0.6877, -1.191, 6.22), (1.355, 0.2388, 6.22), (-0.2388, 1.355, 6.22), (-0.8841, -1.054, 6.22), (1.375, 1.375e-07, 6.22), (-1.054, -0.8841, 6.22), (1.355, -0.2388, 6.22), (-0.6989, -0.4035, 10.53), (0.7584, -0.276, 10.53), (-7.595e-07, 0.807, 10.53), (-0.7584, -0.276, 10.53), (0.6989, -0.4035, 10.53), (-0.7948, -0.1401, 10.53), (0.6182, -0.5188, 10.53), (-0.807, -4.117e-07, 10.53), (0.5188, -0.6182, 10.53), (0.1401, 0.7948, 10.53), (-0.7948, 0.1401, 10.53), (0.4035, -0.6989, 10.53), (0.276, 0.7584, 10.53), (-0.7584, 0.276, 10.53), (0.276, -0.7584, 10.53), (0.4035, 0.6989, 10.53), (-0.6989, 0.4035, 10.53), (0.1401, -0.7948, 10.53), (0.5188, 0.6182, 10.53), (-0.6182, 0.5188, 10.53), (-4.452e-07, -0.807, 10.53), (0.6182, 0.5188, 10.53), (-0.5188, 0.6182, 10.53), (-0.1401, -0.7948, 10.53), (0.6989, 0.4035, 10.53), (-0.4035, 0.6989, 10.53), (-0.276, -0.7584, 10.53), (0.7584, 0.276, 10.53), (-0.276, 0.7584, 10.53), (-0.4035, -0.6989, 10.53), (0.7948, 0.1401, 10.53), (-0.1401, 0.7948, 10.53), (-0.5188, -0.6182, 10.53), (0.807, 2.446e-08, 10.53), (-0.6182, -0.5188, 10.53), (0.7948, -0.1401, 10.53), (-0.6763, -0.3904, 10.53), (0.7338, -0.2671, 10.53), (-9.276e-07, 0.7809, 10.53), (-0.7338, -0.2671, 10.53), (0.6763, -0.3904, 10.53), (-0.769, -0.1356, 10.53), (0.5982, -0.5019, 10.53), (-0.7809, -4.01e-07, 10.53), (0.5019, -0.5982, 10.53), (0.1356, 0.769, 10.53), (-0.769, 0.1356, 10.53), (0.3904, -0.6763, 10.53), (0.2671, 0.7338, 10.53), (-0.7338, 0.2671, 10.53), (0.2671, -0.7338, 10.53), (0.3904, 0.6763, 10.53), (-0.6763, 0.3904, 10.53), (0.1356, -0.769, 10.53), (0.5019, 0.5982, 10.53), (-0.5982, 0.5019, 10.53), (-6.235e-07, -0.7809, 10.53), (0.5982, 0.5019, 10.53), (-0.5019, 0.5982, 10.53), (-0.1356, -0.769, 10.53), (0.6763, 0.3904, 10.53), (-0.3904, 0.6763, 10.53), (-0.2671, -0.7338, 10.53), (0.7338, 0.2671, 10.53), (-0.2671, 0.7338, 10.53), (-0.3904, -0.6763, 10.53), (0.769, 0.1356, 10.53), (-0.1356, 0.769, 10.53), (-0.5019, -0.5982, 10.53), (0.7809, 2.103e-08, 10.53), (-0.5982, -0.5019, 10.53), (0.769, -0.1356, 10.53), (-0.8087, -0.1426, 10.59), (0.629, -0.5278, 10.59), (-5.675e-07, 0.8211, 10.59), (-0.8211, -4.162e-07, 10.59), (0.5278, -0.629, 10.59), (0.1426, 0.8087, 10.59), (-0.8087, 0.1426, 10.59), (0.4106, -0.7111, 10.59), (0.2808, 0.7716, 10.59), (-0.7716, 0.2808, 10.59), (0.2808, -0.7716, 10.59), (0.4106, 0.7111, 10.59), (-0.7111, 0.4106, 10.59), (0.1426, -0.8087, 10.59), (0.5278, 0.629, 10.59), (-0.629, 0.5278, 10.59), (-2.477e-07, -0.8211, 10.59), (0.629, 0.5278, 10.59), (-0.5278, 0.629, 10.59), (-0.1426, -0.8087, 10.59), (0.7111, 0.4106, 10.59), (-0.4106, 0.7111, 10.59), (-0.2808, -0.7716, 10.59), (0.7716, 0.2808, 10.59), (-0.2808, 0.7716, 10.59), (-0.4106, -0.7111, 10.59), (0.8087, 0.1426, 10.59), (-0.1426, 0.8087, 10.59), (-0.5278, -0.629, 10.59), (0.8211, 2.753e-08, 10.59), (-0.629, -0.5278, 10.59), (0.8087, -0.1426, 10.59), (-0.7111, -0.4106, 10.59), (0.7716, -0.2808, 10.59), (-0.7716, -0.2808, 10.59), (0.7111, -0.4106, 10.59)], [], [(1, 3, 110, 111), (27, 29, 129, 127), (4, 5, 7, 6), (6, 7, 9, 8), (8, 9, 11, 10), (64, 62, 150, 152), (2, 0, 108, 109), (28, 26, 126, 128), (16, 17, 19, 18), (18, 19, 21, 20), (20, 21, 23, 22), (71, 1, 111, 154), (35, 37, 133, 130), (0, 70, 155, 108), (28, 29, 31, 30), (30, 31, 33, 32), (32, 33, 35, 34), (36, 34, 131, 132), (61, 63, 151, 149), (25, 27, 127, 125), (40, 41, 43, 42), (42, 43, 45, 44), (44, 45, 47, 46), (70, 71, 154, 155), (53, 52, 144, 145), (34, 35, 130, 131), (52, 53, 55, 54), (54, 55, 57, 56), (56, 57, 59, 58), (17, 16, 120, 121), (62, 60, 148, 150), (26, 24, 124, 126), (64, 65, 67, 66), (66, 67, 69, 68), (53, 51, 97, 98), (68, 69, 71, 70), (51, 53, 145, 143), (2, 4, 374, 373), (96, 95, 179, 180), (71, 69, 106, 107), (9, 7, 75, 76), (27, 25, 84, 85), (45, 43, 93, 94), (63, 61, 102, 103), (19, 17, 80, 81), (37, 35, 89, 90), (55, 53, 98, 99), (1, 71, 107, 73), (11, 9, 76, 77), (29, 27, 85, 86), (47, 45, 94, 95), (3, 1, 73, 72), (65, 63, 103, 104), (21, 19, 81, 82), (39, 37, 90, 91), (57, 55, 99, 100), (13, 11, 77, 78), (31, 29, 86, 87), (49, 47, 95, 96), (67, 65, 104, 105), (5, 3, 72, 74), (23, 21, 82, 83), (41, 39, 91, 92), (59, 57, 100, 101), (15, 13, 78, 79), (33, 31, 87, 88), (51, 49, 96, 97), (69, 67, 105, 106), (7, 5, 74, 75), (25, 23, 83, 84), (43, 41, 92, 93), (61, 59, 101, 102), (17, 15, 79, 80), (35, 33, 88, 89), (108, 111, 110, 109), (109, 110, 113, 112), (115, 114, 117, 116), (116, 117, 119, 118), (118, 119, 121, 120), (123, 122, 125, 124), (124, 125, 127, 126), (126, 127, 129, 128), (131, 130, 133, 132), (132, 133, 135, 134), (134, 135, 137, 136), (139, 138, 141, 140), (140, 141, 143, 142), (142, 143, 145, 144), (147, 146, 149, 148), (148, 149, 151, 150), (150, 151, 153, 152), (155, 154, 111, 108), (63, 65, 153, 151), (38, 36, 132, 134), (10, 11, 114, 115), (29, 28, 128, 129), (46, 47, 138, 139), (65, 64, 152, 153), (37, 39, 135, 133), (12, 10, 115, 116), (48, 46, 139, 140), (11, 13, 117, 114), (47, 49, 141, 138), (4, 2, 109, 112), (40, 38, 134, 136), (3, 5, 113, 110), (39, 41, 137, 135), (14, 12, 116, 118), (50, 48, 140, 142), (5, 4, 112, 113), (22, 23, 122, 123), (41, 40, 136, 137), (58, 59, 146, 147), (13, 15, 119, 117), (49, 51, 143, 141), (24, 22, 123, 124), (60, 58, 147, 148), (23, 25, 125, 122), (59, 61, 149, 146), (16, 14, 118, 120), (52, 50, 142, 144), (15, 17, 121, 119), (481, 480, 194, 195), (83, 82, 166, 167), (97, 96, 180, 181), (84, 83, 167, 168), (98, 97, 181, 182), (85, 84, 168, 169), (99, 98, 182, 183), (86, 85, 169, 170), (72, 73, 157, 156), (100, 99, 183, 184), (87, 86, 170, 171), (74, 72, 156, 158), (101, 100, 184, 185), (88, 87, 171, 172), (75, 74, 158, 159), (102, 101, 185, 186), (89, 88, 172, 173), (76, 75, 159, 160), (103, 102, 186, 187), (90, 89, 173, 174), (77, 76, 160, 161), (104, 103, 187, 188), (91, 90, 174, 175), (78, 77, 161, 162), (105, 104, 188, 189), (92, 91, 175, 176), (79, 78, 162, 163), (106, 105, 189, 190), (93, 92, 176, 177), (80, 79, 163, 164), (107, 106, 190, 191), (94, 93, 177, 178), (81, 80, 164, 165), (73, 107, 191, 157), (95, 94, 178, 179), (82, 81, 165, 166), (627, 624, 252, 253), (483, 482, 221, 222), (485, 484, 208, 209), (486, 481, 195, 196), (487, 483, 222, 223), (488, 485, 209, 210), (489, 486, 196, 197), (490, 487, 223, 224), (491, 488, 210, 211), (492, 489, 197, 198), (493, 490, 224, 225), (494, 491, 211, 212), (495, 492, 198, 199), (496, 493, 225, 226), (497, 494, 212, 213), (498, 495, 199, 200), (499, 496, 226, 227), (500, 497, 213, 214), (501, 498, 200, 201), (502, 499, 227, 193), (503, 500, 214, 215), (504, 501, 201, 202), (505, 503, 215, 216), (506, 504, 202, 203), (507, 505, 216, 217), (508, 506, 203, 204), (509, 507, 217, 218), (510, 508, 204, 205), (511, 509, 218, 219), (512, 510, 205, 206), (513, 502, 193, 192), (514, 511, 219, 220), (515, 512, 206, 207), (480, 513, 192, 194), (482, 514, 220, 221), (484, 515, 207, 208), (663, 660, 290, 291), (628, 625, 239, 240), (629, 627, 253, 254), (630, 628, 240, 241), (631, 629, 254, 255), (632, 630, 241, 242), (633, 626, 229, 228), (634, 631, 255, 256), (635, 632, 242, 243), (636, 633, 228, 230), (637, 634, 256, 257), (638, 635, 243, 244), (639, 636, 230, 231), (640, 637, 257, 258), (641, 638, 244, 245), (642, 639, 231, 232), (643, 640, 258, 259), (644, 641, 245, 246), (645, 642, 232, 233), (646, 643, 259, 260), (647, 644, 246, 247), (648, 645, 233, 234), (649, 646, 260, 261), (650, 647, 247, 248), (651, 648, 234, 235), (652, 649, 261, 262), (653, 650, 248, 249), (654, 651, 235, 236), (655, 652, 262, 263), (656, 653, 249, 250), (657, 654, 236, 237), (626, 655, 263, 229), (658, 656, 250, 251), (659, 657, 237, 238), (624, 658, 251, 252), (625, 659, 238, 239), (286, 285, 357, 358), (664, 661, 277, 278), (665, 662, 265, 264), (666, 663, 291, 292), (667, 664, 278, 279), (668, 665, 264, 266), (669, 666, 292, 293), (670, 667, 279, 280), (671, 668, 266, 267), (672, 669, 293, 294), (673, 670, 280, 281), (674, 671, 267, 268), (675, 672, 294, 295), (676, 673, 281, 282), (677, 674, 268, 269), (678, 675, 295, 296), (679, 676, 282, 283), (680, 677, 269, 270), (681, 678, 296, 297), (682, 679, 283, 284), (683, 680, 270, 271), (684, 681, 297, 298), (685, 682, 284, 285), (686, 683, 271, 272), (687, 684, 298, 299), (688, 685, 285, 286), (689, 686, 272, 273), (662, 687, 299, 265), (690, 688, 286, 287), (691, 689, 273, 274), (692, 690, 287, 288), (693, 691, 274, 275), (694, 692, 288, 289), (695, 693, 275, 276), (660, 694, 289, 290), (661, 695, 276, 277), (241, 240, 335, 302), (254, 253, 334, 300), (240, 239, 333, 335), (253, 252, 332, 334), (239, 238, 331, 333), (252, 251, 330, 332), (238, 237, 329, 331), (251, 250, 328, 330), (229, 263, 327, 304), (237, 236, 326, 329), (250, 249, 325, 328), (263, 262, 324, 327), (236, 235, 323, 326), (249, 248, 322, 325), (262, 261, 321, 324), (235, 234, 320, 323), (248, 247, 319, 322), (261, 260, 318, 321), (234, 233, 317, 320), (247, 246, 316, 319), (260, 259, 315, 318), (233, 232, 314, 317), (246, 245, 313, 316), (259, 258, 312, 315), (232, 231, 311, 314), (245, 244, 310, 313), (258, 257, 309, 312), (231, 230, 308, 311), (244, 243, 307, 310), (257, 256, 306, 309), (230, 228, 305, 308), (243, 242, 303, 307), (256, 255, 301, 306), (228, 229, 304, 305), (242, 241, 302, 303), (255, 254, 300, 301), (336, 337, 371, 370, 369, 368, 367, 366, 365, 364, 363, 362, 361, 360, 359, 358, 357, 356, 355, 354, 353, 352, 351, 350, 349, 348, 347, 346, 345, 344, 343, 342, 341, 340, 339, 338), (273, 272, 344, 345), (265, 299, 371, 337), (287, 286, 358, 359), (274, 273, 345, 346), (288, 287, 359, 360), (275, 274, 346, 347), (289, 288, 360, 361), (276, 275, 347, 348), (290, 289, 361, 362), (277, 276, 348, 349), (291, 290, 362, 363), (278, 277, 349, 350), (264, 265, 337, 336), (292, 291, 363, 364), (279, 278, 350, 351), (266, 264, 336, 338), (293, 292, 364, 365), (280, 279, 351, 352), (267, 266, 338, 339), (294, 293, 365, 366), (281, 280, 352, 353), (268, 267, 339, 340), (295, 294, 366, 367), (282, 281, 353, 354), (269, 268, 340, 341), (296, 295, 367, 368), (283, 282, 354, 355), (270, 269, 341, 342), (297, 296, 368, 369), (284, 283, 355, 356), (271, 270, 342, 343), (298, 297, 369, 370), (285, 284, 356, 357), (272, 271, 343, 344), (299, 298, 370, 371), (378, 379, 415, 414), (20, 22, 383, 382), (38, 40, 392, 391), (56, 58, 401, 400), (12, 14, 379, 378), (30, 32, 388, 387), (48, 50, 397, 396), (66, 68, 406, 405), (4, 6, 375, 374), (22, 24, 384, 383), (40, 42, 393, 392), (58, 60, 402, 401), (14, 16, 380, 379), (32, 34, 389, 388), (50, 52, 398, 397), (68, 70, 407, 406), (6, 8, 376, 375), (24, 26, 385, 384), (42, 44, 394, 393), (60, 62, 403, 402), (16, 18, 381, 380), (34, 36, 390, 389), (52, 54, 399, 398), (70, 0, 372, 407), (8, 10, 377, 376), (26, 28, 386, 385), (44, 46, 395, 394), (0, 2, 373, 372), (62, 64, 404, 403), (18, 20, 382, 381), (36, 38, 391, 390), (54, 56, 400, 399), (10, 12, 378, 377), (28, 30, 387, 386), (46, 48, 396, 395), (64, 66, 405, 404), (408, 409, 410, 411, 412, 413, 414, 415, 416, 417, 418, 419, 420, 421, 422, 423, 424, 425, 426, 427, 428, 429, 430, 431, 432, 433, 434, 435, 436, 437, 438, 439, 440, 441, 442, 443), (405, 406, 442, 441), (392, 393, 429, 428), (379, 380, 416, 415), (406, 407, 443, 442), (393, 394, 430, 429), (380, 381, 417, 416), (407, 372, 408, 443), (394, 395, 431, 430), (381, 382, 418, 417), (395, 396, 432, 431), (382, 383, 419, 418), (396, 397, 433, 432), (383, 384, 420, 419), (397, 398, 434, 433), (384, 385, 421, 420), (398, 399, 435, 434), (385, 386, 422, 421), (372, 373, 409, 408), (399, 400, 436, 435), (386, 387, 423, 422), (373, 374, 410, 409), (400, 401, 437, 436), (387, 388, 424, 423), (374, 375, 411, 410), (401, 402, 438, 437), (388, 389, 425, 424), (375, 376, 412, 411), (402, 403, 439, 438), (389, 390, 426, 425), (376, 377, 413, 412), (403, 404, 440, 439), (390, 391, 427, 426), (377, 378, 414, 413), (404, 405, 441, 440), (391, 392, 428, 427), (553, 587, 479, 446), (552, 586, 478, 444), (587, 585, 477, 479), (586, 584, 476, 478), (554, 583, 475, 452), (585, 582, 474, 477), (584, 581, 473, 476), (583, 580, 472, 475), (582, 579, 471, 474), (581, 578, 470, 473), (580, 577, 469, 472), (579, 576, 468, 471), (578, 575, 467, 470), (577, 574, 466, 469), (576, 573, 465, 468), (575, 572, 464, 467), (574, 571, 463, 466), (573, 570, 462, 465), (572, 569, 461, 464), (571, 568, 460, 463), (570, 567, 459, 462), (569, 566, 458, 461), (568, 565, 457, 460), (567, 564, 456, 459), (566, 563, 455, 458), (565, 562, 454, 457), (564, 561, 453, 456), (563, 560, 451, 455), (562, 559, 450, 454), (561, 554, 452, 453), (560, 558, 449, 451), (559, 557, 448, 450), (558, 556, 447, 449), (557, 555, 445, 448), (556, 553, 446, 447), (555, 552, 444, 445), (172, 171, 515, 484), (185, 184, 514, 482), (158, 156, 513, 480), (171, 170, 512, 515), (184, 183, 511, 514), (156, 157, 502, 513), (170, 169, 510, 512), (183, 182, 509, 511), (169, 168, 508, 510), (182, 181, 507, 509), (168, 167, 506, 508), (181, 180, 505, 507), (167, 166, 504, 506), (180, 179, 503, 505), (166, 165, 501, 504), (179, 178, 500, 503), (157, 191, 499, 502), (165, 164, 498, 501), (178, 177, 497, 500), (191, 190, 496, 499), (164, 163, 495, 498), (177, 176, 494, 497), (190, 189, 493, 496), (163, 162, 492, 495), (176, 175, 491, 494), (189, 188, 490, 493), (162, 161, 489, 492), (175, 174, 488, 491), (188, 187, 487, 490), (161, 160, 486, 489), (174, 173, 485, 488), (187, 186, 483, 487), (160, 159, 481, 486), (173, 172, 484, 485), (186, 185, 482, 483), (159, 158, 480, 481), (217, 216, 549, 516), (204, 203, 550, 517), (218, 217, 516, 518), (205, 204, 517, 519), (219, 218, 518, 520), (206, 205, 519, 521), (192, 193, 551, 522), (220, 219, 520, 523), (207, 206, 521, 524), (194, 192, 522, 525), (221, 220, 523, 526), (208, 207, 524, 527), (195, 194, 525, 528), (222, 221, 526, 529), (209, 208, 527, 530), (196, 195, 528, 531), (223, 222, 529, 532), (210, 209, 530, 533), (197, 196, 531, 534), (224, 223, 532, 535), (211, 210, 533, 536), (198, 197, 534, 537), (225, 224, 535, 538), (212, 211, 536, 539), (199, 198, 537, 540), (226, 225, 538, 541), (213, 212, 539, 542), (200, 199, 540, 543), (227, 226, 541, 544), (214, 213, 542, 545), (201, 200, 543, 546), (193, 227, 544, 551), (215, 214, 545, 547), (202, 201, 546, 548), (216, 215, 547, 549), (203, 202, 548, 550), (516, 549, 552, 555), (517, 550, 553, 556), (518, 516, 555, 557), (519, 517, 556, 558), (520, 518, 557, 559), (521, 519, 558, 560), (522, 551, 554, 561), (523, 520, 559, 562), (524, 521, 560, 563), (525, 522, 561, 564), (526, 523, 562, 565), (527, 524, 563, 566), (528, 525, 564, 567), (529, 526, 565, 568), (530, 527, 566, 569), (531, 528, 567, 570), (532, 529, 568, 571), (533, 530, 569, 572), (534, 531, 570, 573), (535, 532, 571, 574), (536, 533, 572, 575), (537, 534, 573, 576), (538, 535, 574, 577), (539, 536, 575, 578), (540, 537, 576, 579), (541, 538, 577, 580), (542, 539, 578, 581), (543, 540, 579, 582), (544, 541, 580, 583), (545, 542, 581, 584), (546, 543, 582, 585), (551, 544, 583, 554), (547, 545, 584, 586), (548, 546, 585, 587), (549, 547, 586, 552), (550, 548, 587, 553), (446, 479, 623, 589), (444, 478, 622, 588), (479, 477, 621, 623), (478, 476, 620, 622), (452, 475, 619, 590), (477, 474, 618, 621), (476, 473, 617, 620), (475, 472, 616, 619), (474, 471, 615, 618), (473, 470, 614, 617), (472, 469, 613, 616), (471, 468, 612, 615), (470, 467, 611, 614), (469, 466, 610, 613), (468, 465, 609, 612), (467, 464, 608, 611), (466, 463, 607, 610), (465, 462, 606, 609), (464, 461, 605, 608), (463, 460, 604, 607), (462, 459, 603, 606), (461, 458, 602, 605), (460, 457, 601, 604), (459, 456, 600, 603), (458, 455, 599, 602), (457, 454, 598, 601), (456, 453, 597, 600), (455, 451, 596, 599), (454, 450, 595, 598), (453, 452, 590, 597), (451, 449, 594, 596), (450, 448, 593, 595), (449, 447, 592, 594), (448, 445, 591, 593), (447, 446, 589, 592), (445, 444, 588, 591), (589, 623, 659, 625), (588, 622, 658, 624), (623, 621, 657, 659), (622, 620, 656, 658), (590, 619, 655, 626), (621, 618, 654, 657), (620, 617, 653, 656), (619, 616, 652, 655), (618, 615, 651, 654), (617, 614, 650, 653), (616, 613, 649, 652), (615, 612, 648, 651), (614, 611, 647, 650), (613, 610, 646, 649), (612, 609, 645, 648), (611, 608, 644, 647), (610, 607, 643, 646), (609, 606, 642, 645), (608, 605, 641, 644), (607, 604, 640, 643), (606, 603, 639, 642), (605, 602, 638, 641), (604, 601, 637, 640), (603, 600, 636, 639), (602, 599, 635, 638), (601, 598, 634, 637), (600, 597, 633, 636), (599, 596, 632, 635), (598, 595, 631, 634), (597, 590, 626, 633), (596, 594, 630, 632), (595, 593, 629, 631), (594, 592, 628, 630), (593, 591, 627, 629), (592, 589, 625, 628), (591, 588, 624, 627), (302, 335, 695, 661), (300, 334, 694, 660), (335, 333, 693, 695), (334, 332, 692, 694), (333, 331, 691, 693), (332, 330, 690, 692), (331, 329, 689, 691), (330, 328, 688, 690), (304, 327, 687, 662), (329, 326, 686, 689), (328, 325, 685, 688), (327, 324, 684, 687), (326, 323, 683, 686), (325, 322, 682, 685), (324, 321, 681, 684), (323, 320, 680, 683), (322, 319, 679, 682), (321, 318, 678, 681), (320, 317, 677, 680), (319, 316, 676, 679), (318, 315, 675, 678), (317, 314, 674, 677), (316, 313, 673, 676), (315, 312, 672, 675), (314, 311, 671, 674), (313, 310, 670, 673), (312, 309, 669, 672), (311, 308, 668, 671), (310, 307, 667, 670), (309, 306, 666, 669), (308, 305, 665, 668), (307, 303, 664, 667), (306, 301, 663, 666), (305, 304, 662, 665), (303, 302, 661, 664), (301, 300, 660, 663)])
me_cylinder_007.polygons.foreach_set('use_smooth', [True] * 662)
me_cylinder_007.use_remesh_preserve_volume = False
me_cylinder_007.use_remesh_preserve_attributes = False
me_cylinder_007.use_mirror_vertex_groups = False
me_cylinder_007.update()

# ---- objects
ob_cylinder = bpy.data.objects.new('Cylinder', me_cylinder_002)
ob_cube_001 = bpy.data.objects.new('Cube.001', me_cube)
ob_sun = bpy.data.objects.new('Sun', light_sun)
ob_camera = bpy.data.objects.new('Camera', cam_camera)
ob_lamp = bpy.data.objects.new('Lamp', light_lamp)
ob_cylinder_004 = bpy.data.objects.new('Cylinder.004', me_cylinder_007)

# ---- transforms, parenting, visibility, modifiers, constraints
ob_cylinder.location = (-0.1568, -0.1036, 6.976)
ob_cylinder.rotation_euler = (0.0, 1.571, 0.0)
ob_cylinder.scale = (1.0, 1.0, 3.59)
ob_cylinder.lineart.crease_threshold = 0.0
ob_cube_001.location = (-0.09488, -0.3888, 0.2919)
ob_cube_001.scale = (3.941, 2.826, 0.2684)
ob_cube_001.lineart.crease_threshold = 0.0
ob_sun.location = (-21.37, 17.03, 24.46)
ob_sun.rotation_euler = (-0.8009, 0.2703, 1.045)
ob_sun.lineart.crease_threshold = 0.0
ob_camera.location = (11.32, -12.91, 15.26)
ob_camera.rotation_euler = (1.134, 2.797e-06, 0.805)
ob_camera.lineart.crease_threshold = 0.0
ob_lamp.location = (25.6, -14.66, 22.08)
ob_lamp.rotation_euler = (0.6503, 0.05522, 1.866)
ob_lamp.lock_rotations_4d = False
ob_lamp.empty_display_type = 'ARROWS'
ob_lamp.color = (0.0, 0.0, 0.0, 0.0)
ob_lamp.lineart.crease_threshold = 0.0
ob_cylinder_004.location = (2.185, 1.283, 1.52)
ob_cylinder_004.scale = (0.5475, 0.5475, 0.5475)
ob_cylinder_004.lineart.crease_threshold = 0.0

# ---- collection membership
col_collection_1.objects.link(ob_cylinder)
col_collection_1.objects.link(ob_cube_001)
col_collection_1.objects.link(ob_sun)
col_collection_1.objects.link(ob_camera)
col_collection_1.objects.link(ob_lamp)
col_collection_1.objects.link(ob_cylinder_004)

# ---- scene / render settings (as saved in the file)
scene.camera = ob_camera
scene.frame_start = 1; scene.frame_end = 250; scene.frame_set(0)
scene.render.engine = 'BLENDER_EEVEE_NEXT'
scene.render.resolution_percentage = 50
scene.render.dither_intensity = 0.0
scene.cycles.use_denoising = False
scene.cycles.samples = 128
scene.cycles.sampling_pattern = 'TABULATED_SOBOL'
scene.cycles.use_adaptive_sampling = False
scene.cycles.use_light_tree = False
scene.cycles.blur_glossy = 0.0
scene.cycles.sample_clamp_indirect = 0.0
scene.view_settings.view_transform = 'Standard'
bpy.context.view_layer.update()
